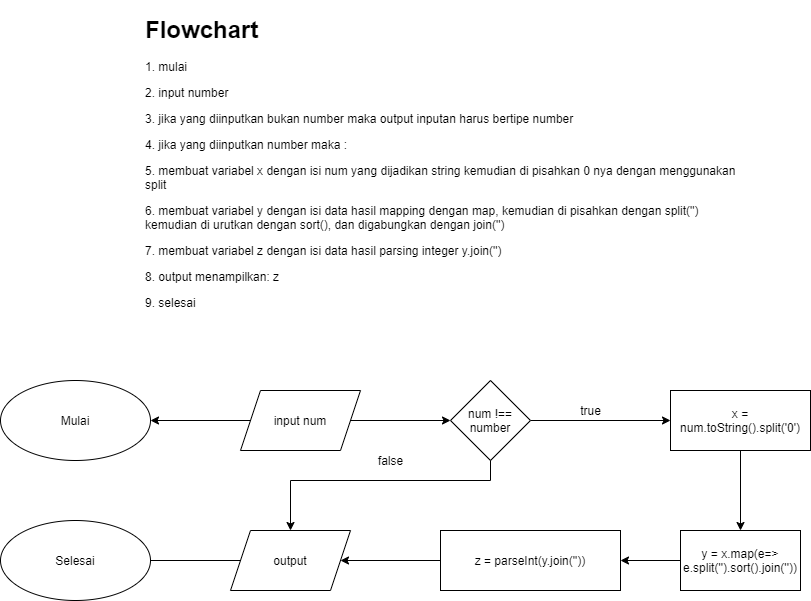

The diagram above was exported from draw.io. Its source (the exported page's mxGraphModel, read from the mxfile embedded in the PNG):
<mxGraphModel dx="1278" dy="617" grid="1" gridSize="10" guides="1" tooltips="1" connect="1" arrows="1" fold="1" page="1" pageScale="1" pageWidth="850" pageHeight="1100" math="0" shadow="0">
  <root>
    <mxCell id="0" />
    <mxCell id="1" parent="0" />
    <mxCell id="w2SUm9N1732dGLzQKhbD-7" value="" style="edgeStyle=orthogonalEdgeStyle;rounded=0;orthogonalLoop=1;jettySize=auto;html=1;" parent="1" source="w2SUm9N1732dGLzQKhbD-4" target="w2SUm9N1732dGLzQKhbD-6" edge="1">
      <mxGeometry relative="1" as="geometry" />
    </mxCell>
    <mxCell id="ijj-pG3ALTfh9hM_XDSD-4" value="" style="edgeStyle=orthogonalEdgeStyle;rounded=0;orthogonalLoop=1;jettySize=auto;html=1;" parent="1" source="w2SUm9N1732dGLzQKhbD-4" target="ijj-pG3ALTfh9hM_XDSD-1" edge="1">
      <mxGeometry relative="1" as="geometry" />
    </mxCell>
    <mxCell id="w2SUm9N1732dGLzQKhbD-4" value="input num" style="shape=parallelogram;perimeter=parallelogramPerimeter;whiteSpace=wrap;html=1;fixedSize=1;" parent="1" vertex="1">
      <mxGeometry x="240" y="470" width="120" height="60" as="geometry" />
    </mxCell>
    <mxCell id="w2SUm9N1732dGLzQKhbD-8" style="edgeStyle=orthogonalEdgeStyle;rounded=0;orthogonalLoop=1;jettySize=auto;html=1;exitX=0.5;exitY=0;exitDx=0;exitDy=0;entryX=0.5;entryY=0;entryDx=0;entryDy=0;" parent="1" source="w2SUm9N1732dGLzQKhbD-6" target="g6HK8R3LuqA-9tE-ewDT-7" edge="1">
      <mxGeometry relative="1" as="geometry">
        <Array as="points">
          <mxPoint x="490" y="560" />
          <mxPoint x="290" y="560" />
        </Array>
      </mxGeometry>
    </mxCell>
    <mxCell id="w2SUm9N1732dGLzQKhbD-10" value="" style="edgeStyle=orthogonalEdgeStyle;rounded=0;orthogonalLoop=1;jettySize=auto;html=1;" parent="1" source="w2SUm9N1732dGLzQKhbD-6" target="w2SUm9N1732dGLzQKhbD-9" edge="1">
      <mxGeometry relative="1" as="geometry" />
    </mxCell>
    <mxCell id="w2SUm9N1732dGLzQKhbD-6" value="num !== number" style="rhombus;whiteSpace=wrap;html=1;" parent="1" vertex="1">
      <mxGeometry x="450" y="460" width="80" height="80" as="geometry" />
    </mxCell>
    <mxCell id="w2SUm9N1732dGLzQKhbD-12" value="" style="edgeStyle=orthogonalEdgeStyle;rounded=0;orthogonalLoop=1;jettySize=auto;html=1;" parent="1" source="w2SUm9N1732dGLzQKhbD-9" target="w2SUm9N1732dGLzQKhbD-11" edge="1">
      <mxGeometry relative="1" as="geometry" />
    </mxCell>
    <mxCell id="w2SUm9N1732dGLzQKhbD-9" value="x = num.toString().split('0')" style="rounded=0;whiteSpace=wrap;html=1;" parent="1" vertex="1">
      <mxGeometry x="670" y="470" width="140" height="60" as="geometry" />
    </mxCell>
    <mxCell id="g6HK8R3LuqA-9tE-ewDT-2" value="" style="edgeStyle=orthogonalEdgeStyle;rounded=0;orthogonalLoop=1;jettySize=auto;html=1;" parent="1" source="w2SUm9N1732dGLzQKhbD-11" target="g6HK8R3LuqA-9tE-ewDT-1" edge="1">
      <mxGeometry relative="1" as="geometry" />
    </mxCell>
    <mxCell id="w2SUm9N1732dGLzQKhbD-11" value="y = x.map(e=&amp;gt; e.split('').sort().join(''))" style="whiteSpace=wrap;html=1;rounded=0;" parent="1" vertex="1">
      <mxGeometry x="680" y="610" width="120" height="60" as="geometry" />
    </mxCell>
    <mxCell id="g6HK8R3LuqA-9tE-ewDT-8" value="" style="edgeStyle=orthogonalEdgeStyle;rounded=0;orthogonalLoop=1;jettySize=auto;html=1;" parent="1" source="g6HK8R3LuqA-9tE-ewDT-1" target="g6HK8R3LuqA-9tE-ewDT-7" edge="1">
      <mxGeometry relative="1" as="geometry" />
    </mxCell>
    <mxCell id="g6HK8R3LuqA-9tE-ewDT-1" value="z = parseInt(y.join(''))" style="whiteSpace=wrap;html=1;rounded=0;" parent="1" vertex="1">
      <mxGeometry x="440" y="610" width="180" height="60" as="geometry" />
    </mxCell>
    <mxCell id="g6HK8R3LuqA-9tE-ewDT-3" value="true" style="text;html=1;resizable=0;autosize=1;align=center;verticalAlign=middle;points=[];fillColor=none;strokeColor=none;rounded=0;" parent="1" vertex="1">
      <mxGeometry x="570" y="480" width="40" height="20" as="geometry" />
    </mxCell>
    <mxCell id="g6HK8R3LuqA-9tE-ewDT-4" value="false" style="text;html=1;resizable=0;autosize=1;align=center;verticalAlign=middle;points=[];fillColor=none;strokeColor=none;rounded=0;" parent="1" vertex="1">
      <mxGeometry x="370" y="530" width="40" height="20" as="geometry" />
    </mxCell>
    <mxCell id="g6HK8R3LuqA-9tE-ewDT-9" value="" style="edgeStyle=orthogonalEdgeStyle;rounded=0;orthogonalLoop=1;jettySize=auto;html=1;" parent="1" source="g6HK8R3LuqA-9tE-ewDT-7" edge="1">
      <mxGeometry relative="1" as="geometry">
        <mxPoint x="130" y="640" as="targetPoint" />
      </mxGeometry>
    </mxCell>
    <mxCell id="g6HK8R3LuqA-9tE-ewDT-7" value="output" style="shape=parallelogram;perimeter=parallelogramPerimeter;whiteSpace=wrap;html=1;fixedSize=1;" parent="1" vertex="1">
      <mxGeometry x="230" y="610" width="120" height="60" as="geometry" />
    </mxCell>
    <mxCell id="g6HK8R3LuqA-9tE-ewDT-10" value="&lt;h1&gt;Flowchart&lt;/h1&gt;&lt;p&gt;1. mulai&lt;/p&gt;&lt;p&gt;2. input number&lt;/p&gt;&lt;p&gt;3. jika yang diinputkan bukan number maka output inputan harus bertipe number&lt;/p&gt;&lt;p&gt;4. jika yang diinputkan number maka :&lt;/p&gt;&lt;p&gt;5. membuat variabel x dengan isi num yang dijadikan string kemudian di pisahkan 0 nya dengan menggunakan split&lt;/p&gt;&lt;p&gt;6. membuat variabel y dengan isi data hasil mapping dengan map, kemudian di pisahkan dengan split('') kemudian di urutkan dengan sort(), dan digabungkan dengan join('')&lt;/p&gt;&lt;p&gt;7. membuat variabel z dengan isi data hasil parsing integer y.join('')&lt;/p&gt;&lt;p&gt;8. output menampilkan: z&lt;/p&gt;&lt;p&gt;9. selesai&lt;br&gt;&lt;/p&gt;" style="text;html=1;strokeColor=none;fillColor=none;spacing=5;spacingTop=-20;whiteSpace=wrap;overflow=hidden;rounded=0;" parent="1" vertex="1">
      <mxGeometry x="140" y="90" width="600" height="310" as="geometry" />
    </mxCell>
    <mxCell id="ijj-pG3ALTfh9hM_XDSD-1" value="Mulai" style="ellipse;whiteSpace=wrap;html=1;" parent="1" vertex="1">
      <mxGeometry y="460" width="150" height="80" as="geometry" />
    </mxCell>
    <mxCell id="ijj-pG3ALTfh9hM_XDSD-2" value="Selesai" style="ellipse;whiteSpace=wrap;html=1;" parent="1" vertex="1">
      <mxGeometry y="600" width="150" height="80" as="geometry" />
    </mxCell>
  </root>
</mxGraphModel>